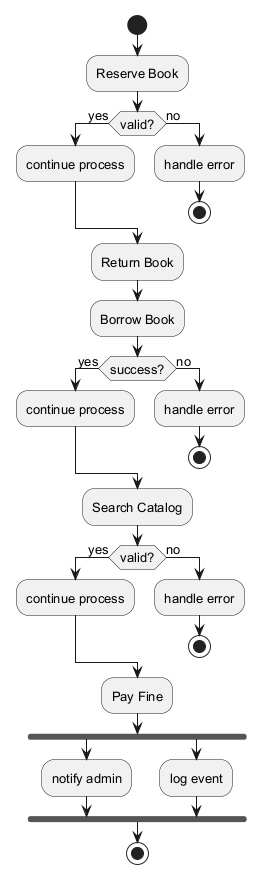

The diagram above was rendered by PlantUML. Its source (embedded in the PNG):
@startuml
skinparam defaultFontSize 13
start
:Reserve Book;
if (valid?) then (yes)
:continue process;
else (no)
:handle error;
stop
endif
:Return Book;
:Borrow Book;
if (success?) then (yes)
:continue process;
else (no)
:handle error;
stop
endif
:Search Catalog;
if (valid?) then (yes)
:continue process;
else (no)
:handle error;
stop
endif
:Pay Fine;
fork
:notify admin;
fork again
:log event;
end fork
stop
@enduml